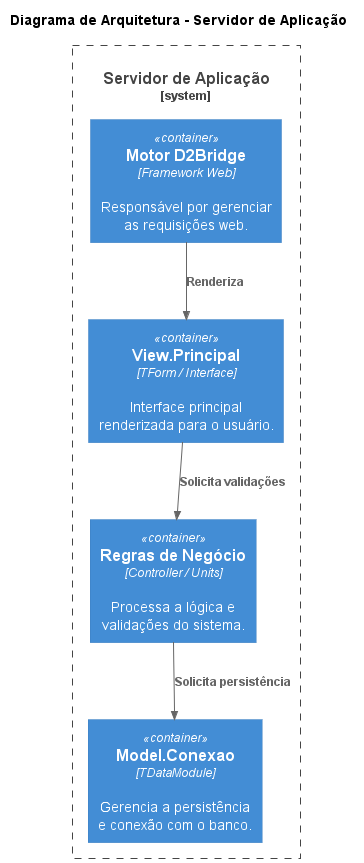

The diagram above was rendered by PlantUML. Its source (embedded in the PNG):
@startuml
' Importa a biblioteca oficial do C4 Model para Containers/Componentes
!include https://raw.githubusercontent.com/plantuml-stdlib/C4-PlantUML/master/C4_Container.puml

' Direção de cima para baixo
left to right direction
LAYOUT_TOP_DOWN()

title Diagrama de Arquitetura - Servidor de Aplicação

System_Boundary(app_server, "Servidor de Aplicação") {
    
    ' Componentes internos com suas respectivas tecnologias e descrições
    Container(motor, "Motor D2Bridge", "Framework Web", "Responsável por gerenciar\nas requisições web.")
    Container(view, "View.Principal", "TForm / Interface", "Interface principal\nrenderizada para o usuário.")
    Container(regras, "Regras de Negócio", "Controller / Units", "Processa a lógica e\nvalidações do sistema.")
    Container(model, "Model.Conexao", "TDataModule", "Gerencia a persistência\ne conexão com o banco.")
    
}

' Relacionamentos internos
Rel(motor, view, "Renderiza")
Rel(view, regras, "Solicita validações")
Rel(regras, model, "Solicita persistência")

@enduml